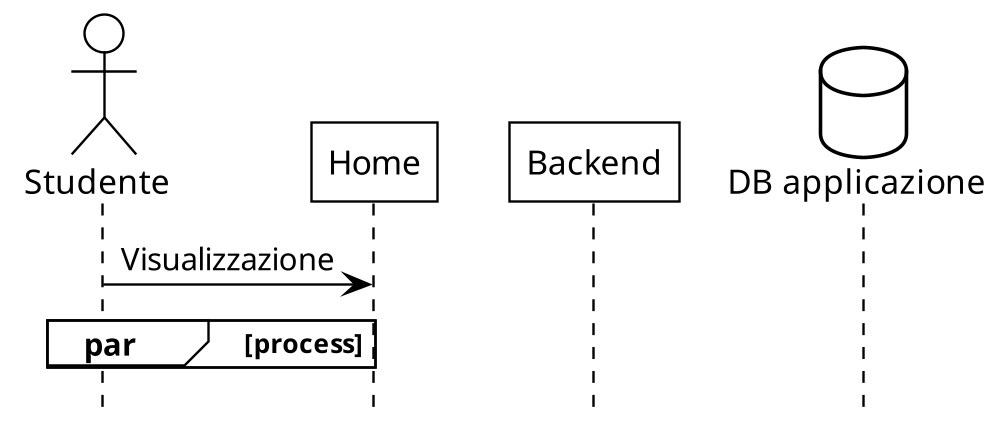

The diagram above was rendered by PlantUML. Its source (embedded in the PNG):
@startuml
!theme plain
scale 1000 width
hide footbox

actor Studente as S
participant Home as H
participant Backend as B
database "DB applicazione" as A

S -> H : Visualizzazione

par process
end

@enduml